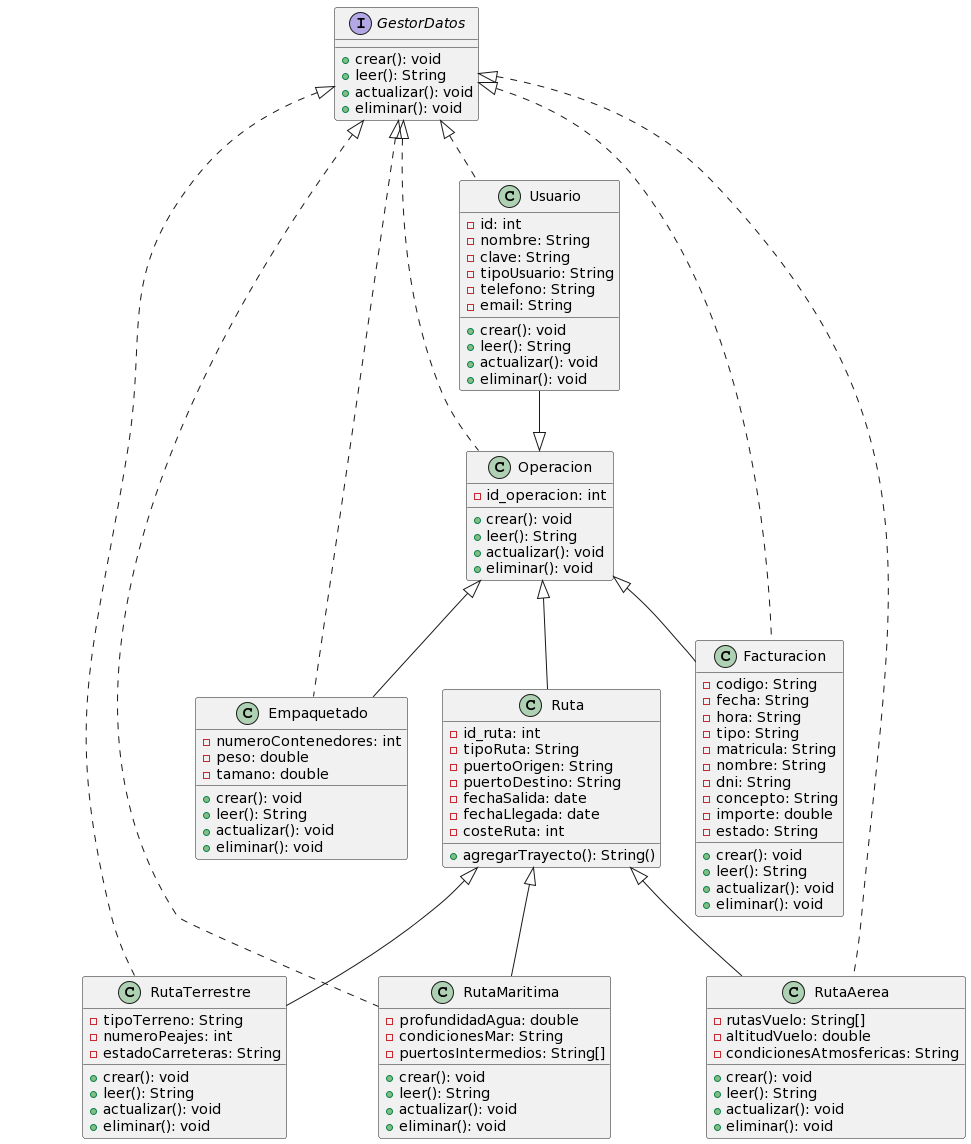

The diagram above was rendered by PlantUML. Its source (embedded in the PNG):
@startuml
class Usuario implements GestorDatos{
    - id: int
    - nombre: String
    - clave: String
    - tipoUsuario: String
    - telefono: String
    - email: String
    
    + crear(): void
    + leer(): String
    + actualizar(): void
    + eliminar(): void
    
}



class Operacion implements GestorDatos{
    
    - id_operacion: int    
    
    + crear(): void
    + leer(): String
    + actualizar(): void
    + eliminar(): void
}

class Ruta {
    - id_ruta: int
    - tipoRuta: String
    - puertoOrigen: String
    - puertoDestino: String
    - fechaSalida: date
    - fechaLlegada: date
    - costeRuta: int
    
    + agregarTrayecto(): String()

    
}



class RutaTerrestre extends Ruta implements GestorDatos{
    - tipoTerreno: String
    - numeroPeajes: int
    - estadoCarreteras: String
    
    + crear(): void
    + leer(): String
    + actualizar(): void
    + eliminar(): void
  
}

class RutaMaritima extends Ruta implements GestorDatos{
    - profundidadAgua: double
    - condicionesMar: String
    - puertosIntermedios: String[]
    
    + crear(): void
    + leer(): String
    + actualizar(): void
    + eliminar(): void
    
}

class RutaAerea extends Ruta implements GestorDatos{
    - rutasVuelo: String[]
    - altitudVuelo: double
    - condicionesAtmosfericas: String
    
    + crear(): void
    + leer(): String
    + actualizar(): void
    + eliminar(): void
    
}

class Empaquetado implements GestorDatos{
    - numeroContenedores: int
    - peso: double
    - tamano: double
    
    + crear(): void
    + leer(): String
    + actualizar(): void
    + eliminar(): void
    
}

class Facturacion implements GestorDatos{
    - codigo: String
    - fecha: String
    - hora: String
    - tipo: String
    - matricula: String
    - nombre: String
    - dni: String
    - concepto: String
    - importe: double
    - estado: String
    
    + crear(): void
    + leer(): String
    + actualizar(): void
    + eliminar(): void
    
}

interface GestorDatos {
    + crear(): void
    + leer(): String
    + actualizar(): void
    + eliminar(): void
}





Usuario --|> Operacion
Operacion <|-- Ruta
Operacion <|-- Empaquetado
Operacion <|-- Facturacion
@enduml